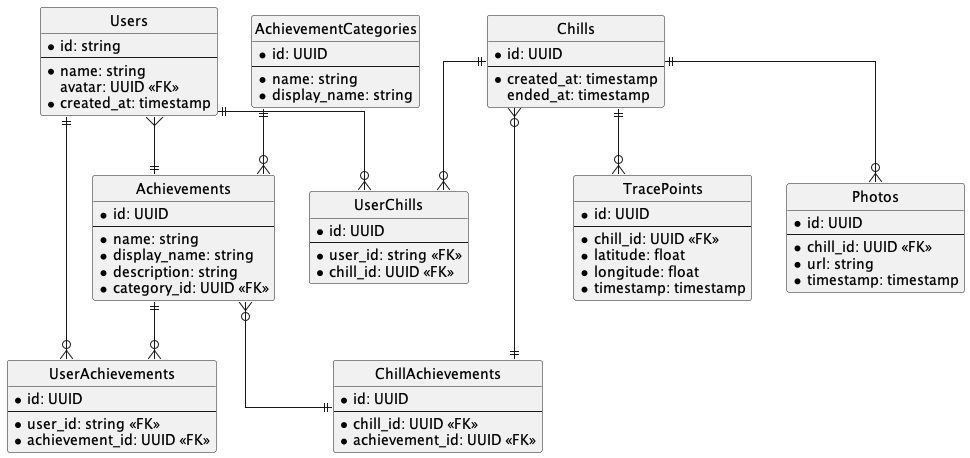

The diagram above was rendered by PlantUML. Its source (embedded in the PNG):
@startuml er_diagram

' hide the spot
hide circle

' avoid problems with angled crows feed
skinparam linetype ortho

entity "Users" {
  * id: string
  --
  * name: string
  avatar: UUID <<FK>>
  * created_at: timestamp
}

entity "AchievementCategories" {
  * id: UUID
  --
  * name: string
  * display_name: string
}

entity "Achievements" {
  * id: UUID
  --
  *name: string
  *display_name: string
  *description: string
  *category_id: UUID <<FK>>
}

entity "UserAchievements" {
  * id: UUID
  --
  * user_id: string <<FK>>
  * achievement_id: UUID <<FK>>
}

entity "Chills" {
  * id: UUID
  --
  * created_at: timestamp
  ended_at: timestamp
}

entity "UserChills" {
  * id: UUID
  --
  * user_id: string <<FK>>
  * chill_id: UUID <<FK>>
}

entity "ChillAchievements" {
  * id: UUID
  --
  * chill_id: UUID <<FK>>
  * achievement_id: UUID <<FK>>
}

entity "TracePoints" {
  * id: UUID
  --
  * chill_id: UUID <<FK>>
  * latitude: float
  * longitude: float
  * timestamp: timestamp
}

entity "Photos" {
  * id: UUID
  --
  * chill_id: UUID <<FK>>
  * url: string
  * timestamp: timestamp
}

Users ||--o{ UserAchievements
Achievements ||--o{ UserAchievements
Users ||--o{ UserChills
Chills ||--o{ UserChills
Chills ||--o{ TracePoints
Chills ||--o{ Photos
AchievementCategories ||--o{ Achievements
Users }--|| Achievements
Achievements }o--|| ChillAchievements
Chills }o--|| ChillAchievements

@enduml